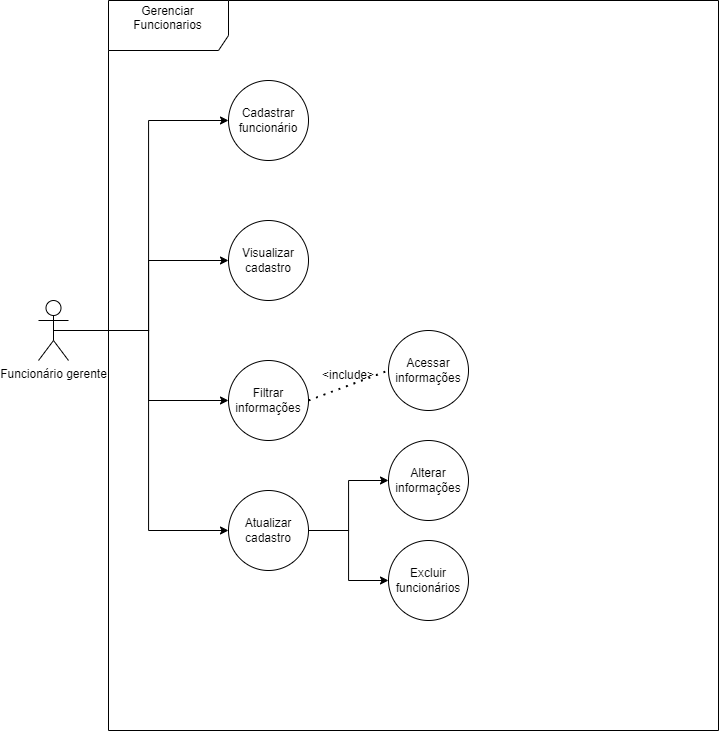

The diagram above was exported from draw.io. Its source (the exported page's mxGraphModel, read from the mxfile embedded in the PNG):
<mxGraphModel dx="1901" dy="1036" grid="1" gridSize="10" guides="1" tooltips="1" connect="1" arrows="1" fold="1" page="1" pageScale="1" pageWidth="827" pageHeight="1169" math="0" shadow="0">
  <root>
    <mxCell id="0" />
    <mxCell id="1" parent="0" />
    <mxCell id="pzhtKPpoaiOe11K0Gure-19" style="edgeStyle=orthogonalEdgeStyle;rounded=0;orthogonalLoop=1;jettySize=auto;html=1;exitX=0.5;exitY=0.5;exitDx=0;exitDy=0;exitPerimeter=0;entryX=0;entryY=0.5;entryDx=0;entryDy=0;" parent="1" source="nvtWHjRa0pmvmY5RNyU6-1" target="nvtWHjRa0pmvmY5RNyU6-3" edge="1">
      <mxGeometry relative="1" as="geometry" />
    </mxCell>
    <mxCell id="pzhtKPpoaiOe11K0Gure-20" style="edgeStyle=orthogonalEdgeStyle;rounded=0;orthogonalLoop=1;jettySize=auto;html=1;exitX=0.5;exitY=0.5;exitDx=0;exitDy=0;exitPerimeter=0;entryX=0;entryY=0.5;entryDx=0;entryDy=0;" parent="1" source="nvtWHjRa0pmvmY5RNyU6-1" target="nvtWHjRa0pmvmY5RNyU6-2" edge="1">
      <mxGeometry relative="1" as="geometry" />
    </mxCell>
    <mxCell id="pzhtKPpoaiOe11K0Gure-21" style="edgeStyle=orthogonalEdgeStyle;rounded=0;orthogonalLoop=1;jettySize=auto;html=1;exitX=0.5;exitY=0.5;exitDx=0;exitDy=0;exitPerimeter=0;entryX=0;entryY=0.5;entryDx=0;entryDy=0;" parent="1" source="nvtWHjRa0pmvmY5RNyU6-1" target="nvtWHjRa0pmvmY5RNyU6-12" edge="1">
      <mxGeometry relative="1" as="geometry" />
    </mxCell>
    <mxCell id="pzhtKPpoaiOe11K0Gure-22" style="edgeStyle=orthogonalEdgeStyle;rounded=0;orthogonalLoop=1;jettySize=auto;html=1;exitX=0.5;exitY=0.5;exitDx=0;exitDy=0;exitPerimeter=0;entryX=0;entryY=0.5;entryDx=0;entryDy=0;" parent="1" source="nvtWHjRa0pmvmY5RNyU6-1" target="nvtWHjRa0pmvmY5RNyU6-4" edge="1">
      <mxGeometry relative="1" as="geometry" />
    </mxCell>
    <mxCell id="nvtWHjRa0pmvmY5RNyU6-1" value="Funcionário gerente&lt;div&gt;&lt;div&gt;&lt;br&gt;&lt;/div&gt;&lt;/div&gt;" style="shape=umlActor;verticalLabelPosition=bottom;verticalAlign=top;html=1;outlineConnect=0;" parent="1" vertex="1">
      <mxGeometry x="50" y="330" width="30" height="60" as="geometry" />
    </mxCell>
    <mxCell id="nvtWHjRa0pmvmY5RNyU6-2" value="Cadastrar funcionário" style="ellipse;whiteSpace=wrap;html=1;aspect=fixed;" parent="1" vertex="1">
      <mxGeometry x="240" y="110" width="80" height="80" as="geometry" />
    </mxCell>
    <mxCell id="nvtWHjRa0pmvmY5RNyU6-3" value="Visualizar cadastro" style="ellipse;whiteSpace=wrap;html=1;aspect=fixed;" parent="1" vertex="1">
      <mxGeometry x="240" y="250" width="80" height="80" as="geometry" />
    </mxCell>
    <mxCell id="pzhtKPpoaiOe11K0Gure-5" style="edgeStyle=orthogonalEdgeStyle;rounded=0;orthogonalLoop=1;jettySize=auto;html=1;exitX=1;exitY=0.5;exitDx=0;exitDy=0;entryX=0;entryY=0.5;entryDx=0;entryDy=0;" parent="1" source="nvtWHjRa0pmvmY5RNyU6-4" target="pzhtKPpoaiOe11K0Gure-3" edge="1">
      <mxGeometry relative="1" as="geometry" />
    </mxCell>
    <mxCell id="pzhtKPpoaiOe11K0Gure-6" style="edgeStyle=orthogonalEdgeStyle;rounded=0;orthogonalLoop=1;jettySize=auto;html=1;exitX=1;exitY=0.5;exitDx=0;exitDy=0;entryX=0;entryY=0.5;entryDx=0;entryDy=0;" parent="1" source="nvtWHjRa0pmvmY5RNyU6-4" target="pzhtKPpoaiOe11K0Gure-2" edge="1">
      <mxGeometry relative="1" as="geometry" />
    </mxCell>
    <mxCell id="nvtWHjRa0pmvmY5RNyU6-4" value="Atualizar cadastro" style="ellipse;whiteSpace=wrap;html=1;aspect=fixed;" parent="1" vertex="1">
      <mxGeometry x="240" y="520" width="80" height="80" as="geometry" />
    </mxCell>
    <mxCell id="nvtWHjRa0pmvmY5RNyU6-12" value="Filtrar informações" style="ellipse;whiteSpace=wrap;html=1;aspect=fixed;" parent="1" vertex="1">
      <mxGeometry x="240" y="390" width="80" height="80" as="geometry" />
    </mxCell>
    <mxCell id="pzhtKPpoaiOe11K0Gure-2" value="Excluir funcionários" style="ellipse;whiteSpace=wrap;html=1;aspect=fixed;" parent="1" vertex="1">
      <mxGeometry x="400" y="570" width="80" height="80" as="geometry" />
    </mxCell>
    <mxCell id="pzhtKPpoaiOe11K0Gure-3" value="Alterar informações" style="ellipse;whiteSpace=wrap;html=1;aspect=fixed;" parent="1" vertex="1">
      <mxGeometry x="400" y="470" width="80" height="80" as="geometry" />
    </mxCell>
    <mxCell id="pzhtKPpoaiOe11K0Gure-8" value="Acessar informações" style="ellipse;whiteSpace=wrap;html=1;aspect=fixed;" parent="1" vertex="1">
      <mxGeometry x="400" y="360" width="80" height="80" as="geometry" />
    </mxCell>
    <mxCell id="pzhtKPpoaiOe11K0Gure-15" value="" style="endArrow=none;dashed=1;html=1;dashPattern=1 3;strokeWidth=2;rounded=0;exitX=1;exitY=0.5;exitDx=0;exitDy=0;entryX=0;entryY=0.5;entryDx=0;entryDy=0;" parent="1" source="nvtWHjRa0pmvmY5RNyU6-12" target="pzhtKPpoaiOe11K0Gure-8" edge="1">
      <mxGeometry width="50" height="50" relative="1" as="geometry">
        <mxPoint x="390" y="430" as="sourcePoint" />
        <mxPoint x="390" y="400" as="targetPoint" />
      </mxGeometry>
    </mxCell>
    <mxCell id="pzhtKPpoaiOe11K0Gure-16" value="&amp;lt;include&amp;gt;" style="text;html=1;align=center;verticalAlign=middle;whiteSpace=wrap;rounded=0;rotation=0;" parent="1" vertex="1">
      <mxGeometry x="330" y="390" width="60" height="30" as="geometry" />
    </mxCell>
    <mxCell id="pzhtKPpoaiOe11K0Gure-17" value="Gerenciar Funcionarios&lt;div&gt;&lt;br&gt;&lt;/div&gt;" style="shape=umlFrame;whiteSpace=wrap;html=1;pointerEvents=0;width=120;height=50;" parent="1" vertex="1">
      <mxGeometry x="120" y="30" width="610" height="730" as="geometry" />
    </mxCell>
  </root>
</mxGraphModel>